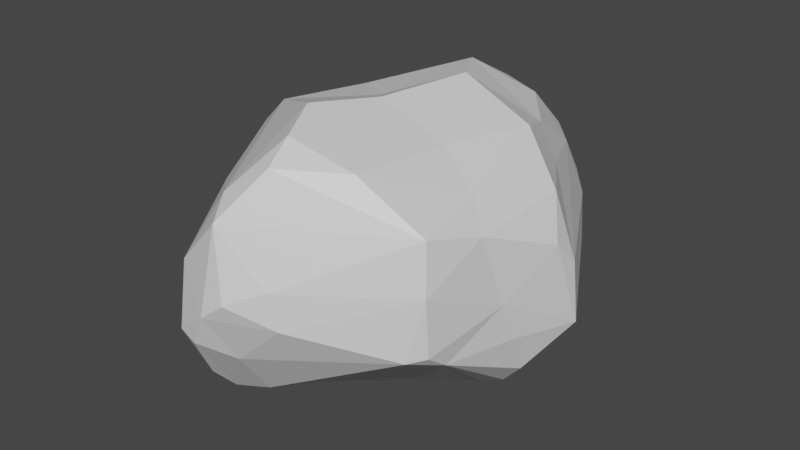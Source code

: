 # Source: rock3.blend  (saved by Blender 2.81.16; exported with 4.5.12 LTS)
import bpy
from mathutils import Matrix  # noqa: F401  (used for matrix-valued properties, if any)

bpy.ops.wm.read_factory_settings(use_empty=True)
scene = bpy.context.scene
scene.name = 'Scene'

# ---- collections
col_collection = bpy.data.collections.new('Collection'); scene.collection.children.link(col_collection)

# ---- materials (node trees are filled in below, after node groups)
mat_material = bpy.data.materials.new('Material')
mat_material.alpha_threshold = 0.0
mat_material.use_transparent_shadow = False
mat_material.line_color = (0.0, 0.0, 0.0, 1.0)

# ---- material node trees
mat_material.use_nodes = True; mat_material.node_tree.nodes.clear()
_N = mat_material.node_tree.nodes; _L = mat_material.node_tree.links
n0 = _N.new('ShaderNodeOutputMaterial'); n0.name = 'Material Output'; n0.location = (300, 300)
n1 = _N.new('ShaderNodeBsdfPrincipled'); n1.name = 'Principled BSDF'; n1.location = (10, 300)
n1.distribution = 'GGX'
n1.subsurface_method = 'BURLEY'
n1.inputs[2].default_value = 0.4
n1.inputs[3].default_value = 1.45
n1.inputs[27].default_value = (0.0, 0.0, 0.0, 1.0)
n1.inputs[28].default_value = 1.0
_L.new(n1.outputs[0], n0.inputs[0])
n0.is_active_output = True

# ---- world
world_world = bpy.data.worlds.new('World'); scene.world = world_world
world_world.use_nodes = True; world_world.node_tree.nodes.clear()
_N = world_world.node_tree.nodes; _L = world_world.node_tree.links
n0 = _N.new('ShaderNodeOutputWorld'); n0.name = 'World Output'; n0.location = (300, 300)
n1 = _N.new('ShaderNodeBackground'); n1.name = 'Background'; n1.location = (10, 300)
n1.inputs[0].default_value = (0.05088, 0.05088, 0.05088, 1.0)
_L.new(n1.outputs[0], n0.inputs[0])
n0.is_active_output = True
world_world.color = (0.05088, 0.05088, 0.05088)
world_world.use_sun_shadow = False
world_world.sun_shadow_jitter_overblur = 0.0

# ---- meshes
me_cube = bpy.data.meshes.new('Cube')
me_cube.from_pydata([(-0.8711, 0.1163, -0.5124), (-0.4017, -0.1271, -0.7473), (-0.4015, -0.4258, -0.6628), (-0.7184, -0.6607, -0.4061), (0.1853, 0.8573, -0.5935), (0.003867, 1.113, -0.4721), (0.7498, 0.6745, -0.4139), (-0.5249, -1.001, -0.3745), (-0.5766, -0.9613, 0.1562), (-0.7584, 0.6843, 0.3973), (-0.7963, 0.9643, 0.1662), (0.04542, -1.006, 0.7263), (-0.1722, -1.098, 0.5775), (-0.5228, -0.7774, 0.4269), (0.6863, -0.2378, 0.509), (0.7337, -0.6693, 0.4378), (-0.4209, -0.9099, -0.6137), (-0.2842, -1.022, -0.6445), (-0.07916, -0.9672, -0.6007), (0.7167, -0.802, -0.1948), (-0.6376, -0.2205, 0.6819), (-0.4262, 0.8261, 0.4698), (0.005563, 1.025, 0.6328), (0.2084, 1.023, 0.5716), (0.7557, 0.005832, -0.6983), (0.467, 0.6953, 0.5485), (-0.02412, 0.6996, 0.8183), (-0.6373, 0.5886, 0.5325), (-0.5188, 0.3331, 0.6505), (0.5921, 0.3819, 0.6573), (0.1598, 0.3896, 0.8539), (0.4309, -0.1507, 0.6772), (0.04863, -0.1857, 0.8509), (-0.2055, 0.08473, 0.724), (-0.106, -0.5704, 0.8926), (0.3621, -0.7456, 0.6971), (0.02405, -0.8453, 0.8365), (0.2466, -1.185, -0.01779), (0.1899, -1.2, 0.1847), (-0.04023, -1.198, -0.2822), (0.01873, -1.331, 0.1078), (-0.1164, -1.354, 0.002802), (-0.2194, -1.33, -0.1953), (-0.09484, -1.25, 0.4846), (-0.3274, -1.141, -0.5134), (-0.3336, -1.311, -0.1653), (-0.3692, -1.223, 0.192), (-0.5783, -1.034, -0.09185), (-0.9994, -0.1296, 0.2067), (-0.9526, -0.3087, -0.03595), (-1.01, -0.1591, -0.3014), (-1.035, -0.1371, -0.175), (-0.8967, -0.1187, 0.4673), (-0.9122, 0.2694, -0.4143), (-0.8632, 0.1989, 0.4052), (-0.9021, 0.3293, -0.1533), (-0.8216, 0.4842, 0.3141), (-0.8355, 0.6925, -0.2763), (-0.8396, 0.8243, -0.185), (-0.7922, 0.7684, 0.2953), (-0.8216, 0.9796, -0.01395), (-0.4638, 1.038, -0.3287), (0.4221, 0.9842, -0.4109), (0.06057, 0.3934, -0.6684), (0.7326, 0.3282, -0.6557), (-0.6844, 0.318, -0.485), (-0.02176, 0.07695, -0.7781), (0.5155, -0.04207, -0.7772), (-0.4201, -0.04933, -0.7227), (0.6111, 0.002516, -0.772), (0.1458, -0.1693, -0.8722), (-0.01907, -0.6209, -0.7232), (1.006, 0.2488, 0.04038), (0.6398, 0.5962, 0.3918), (0.936, 0.3924, -0.4406), (1.034, 0.2657, -0.3333), (0.8657, 0.2453, 0.4068), (0.9808, 0.1057, 0.1809), (0.8773, -0.01643, -0.5594), (0.8975, -0.1379, -0.3034), (0.8813, -0.2202, -0.06739), (0.7905, -0.5685, -0.2879), (0.8228, -0.341, 0.3568), (0.7896, -0.7108, -0.1813), (0.7794, -0.7228, 0.1547), (-0.5616, 1.204, -0.1752), (-0.73, 1.166, 0.02418), (-0.549, 1.348, -0.0116), (-0.3353, 1.369, 0.1683), (-0.2864, 1.324, -0.2416), (-0.3499, 1.394, 0.009248), (-0.2531, 1.371, -0.1493), (-0.08776, 1.286, -0.3001), (0.05103, 1.363, 0.04457), (-0.153, 1.364, 0.2465), (-0.06148, 1.215, 0.4675), (0.2072, 1.272, -0.1945), (0.1569, 1.304, 0.2056), (0.4132, 1.223, 0.06519), (0.2753, 1.201, 0.343), (0.4754, 1.15, -0.1375), (0.4108, 1.081, 0.297), (0.6256, 0.9797, -0.2424), (0.5207, 1.128, -0.02962)], [], [(27, 28, 26), (25, 30, 29), (26, 30, 25), (30, 32, 31), (27, 20, 28), (31, 14, 29), (33, 20, 34), (34, 36, 32), (35, 15, 14), (36, 11, 35), (20, 13, 12), (21, 26, 95), (52, 13, 20), (12, 11, 36), (76, 29, 14), (25, 29, 73), (37, 39, 19), (15, 43, 38), (11, 43, 15), (19, 39, 18), (40, 41, 37), (39, 42, 17), (42, 45, 44), (41, 45, 42), (46, 45, 41), (46, 47, 45), (7, 47, 3), (17, 44, 16), (13, 48, 8), (3, 50, 2), (49, 48, 51), (50, 0, 1), (52, 54, 48), (55, 57, 53), (54, 56, 55), (57, 61, 53), (56, 9, 59), (56, 59, 60), (59, 9, 10), (5, 4, 63), (62, 64, 4), (61, 63, 65), (66, 68, 65), (64, 69, 67), (24, 69, 64), (68, 1, 0), (32, 36, 35, 31), (70, 71, 2), (81, 19, 71), (71, 17, 2), (71, 19, 18), (71, 18, 17), (102, 72, 75), (102, 75, 74), (74, 75, 64), (73, 76, 72), (75, 79, 78), (75, 77, 80), (79, 81, 78), (77, 82, 80), (76, 14, 82), (80, 81, 79), (80, 83, 81), (83, 19, 81), (84, 15, 38), (62, 6, 64), (85, 61, 57), (86, 85, 58), (10, 21, 95), (87, 90, 91), (88, 90, 87), (89, 5, 61), (89, 91, 92), (95, 94, 88), (91, 93, 96), (94, 99, 97), (95, 99, 94), (22, 23, 95), (5, 96, 62), (96, 98, 100), (23, 101, 99), (96, 100, 102), (100, 98, 103), (101, 103, 98), (100, 103, 102), (60, 86, 58), (9, 21, 10), (25, 73, 101), (73, 72, 101), (62, 102, 6), (23, 26, 25), (23, 22, 26), (21, 27, 26), (33, 28, 20), (28, 33, 26), (26, 33, 30), (29, 30, 31), (30, 33, 32), (32, 33, 34), (31, 35, 14), (20, 12, 34), (35, 11, 15), (34, 12, 36), (22, 95, 26), (21, 9, 27), (38, 40, 37), (38, 43, 40), (40, 43, 41), (11, 12, 43), (18, 39, 17), (41, 43, 46), (17, 42, 44), (43, 12, 46), (44, 45, 7), (45, 47, 7), (2, 50, 1), (46, 8, 47), (37, 84, 38), (16, 7, 3), (16, 44, 7), (47, 8, 49), (8, 48, 49), (3, 47, 50), (50, 47, 49), (13, 52, 48), (65, 63, 66), (50, 49, 51), (50, 53, 0), (50, 51, 53), (51, 48, 54), (54, 52, 27), (51, 55, 53), (51, 54, 55), (55, 56, 58), (55, 58, 57), (56, 54, 9), (54, 27, 9), (58, 56, 60), (52, 20, 27), (60, 59, 10), (65, 53, 61), (65, 0, 53), (4, 64, 63), (63, 67, 66), (63, 64, 67), (0, 65, 68), (66, 67, 70), (67, 81, 70), (67, 69, 81), (69, 24, 81), (70, 81, 71), (2, 17, 16), (61, 5, 63), (64, 78, 24), (2, 16, 3), (6, 102, 74), (73, 29, 76), (64, 75, 78), (72, 77, 75), (79, 75, 80), (76, 82, 77), (80, 82, 84), (80, 84, 83), (82, 14, 15), (84, 82, 15), (83, 84, 19), (102, 103, 72), (84, 37, 19), (24, 78, 81), (6, 74, 64), (86, 87, 85), (86, 10, 88), (85, 87, 89), (87, 86, 88), (88, 10, 95), (86, 60, 10), (87, 91, 89), (90, 88, 94), (89, 92, 5), (91, 90, 93), (90, 94, 93), (92, 91, 96), (5, 92, 96), (93, 94, 97), (95, 23, 99), (4, 5, 62), (96, 93, 98), (93, 97, 98), (97, 99, 98), (99, 101, 98), (62, 96, 102), (58, 85, 57), (23, 25, 101), (41, 42, 39, 37), (12, 13, 8, 46), (66, 70, 1, 68), (2, 1, 70), (72, 76, 77), (61, 85, 89), (103, 101, 72)])
_uv = me_cube.uv_layers.new(name='UVMap')
_uv.uv.foreach_set('vector', [0.8498, 0.5522, 0.8216, 0.5841, 0.7544, 0.5434, 0.6847, 0.5127, 0.7338, 0.5778, 0.6673, 0.5716, 0.7544, 0.5434, 0.7338, 0.5778, 0.6847, 0.5127, 0.7338, 0.5778, 0.7458, 0.6475, 0.6907, 0.6443, 0.8498, 0.5522, 0.843, 0.6502, 0.8216, 0.5841, 0.6907, 0.6443, 0.6401, 0.6612, 0.6673, 0.5716, 0.7847, 0.6149, 0.843, 0.6502, 0.7652, 0.6902, 0.7652, 0.6902, 0.7495, 0.7253, 0.7458, 0.6475, 0.7084, 0.7273, 0.6203, 0.7413, 0.6401, 0.6612, 0.7495, 0.7253, 0.7477, 0.7489, 0.7084, 0.7273, 0.843, 0.6502, 0.8545, 0.734, 0.7814, 0.7507, 0.8252, 0.507, 0.7544, 0.5434, 0.7691, 0.4965, 0.875, 0.6563, 0.8545, 0.734, 0.843, 0.6502, 0.7814, 0.7507, 0.7477, 0.7489, 0.7495, 0.7253, 0.5958, 0.5889, 0.6673, 0.5716, 0.6401, 0.6612, 0.6847, 0.5127, 0.6673, 0.5716, 0.6321, 0.5225, 0.4917, 0.8394, 0.4382, 0.8801, 0.4424, 0.7486, 0.6203, 0.7413, 0.5839, 0.8935, 0.5497, 0.8441, 0.6291, 0.8677, 0.5839, 0.8935, 0.6203, 0.7413, 0.4424, 0.7486, 0.4382, 0.8801, 0.3718, 0.8921, 0.5187, 0.8753, 0.5003, 0.8924, 0.4917, 0.8394, 0.4382, 0.8801, 0.4633, 0.9063, 0.3746, 0.9183, 0.4633, 0.9063, 0.4711, 0.9237, 0.4011, 0.9239, 0.5003, 0.8924, 0.4711, 0.9237, 0.4633, 0.9063, 0.538, 0.9312, 0.4711, 0.9237, 0.5003, 0.8924, 0.538, 0.9312, 0.4767, 0.9722, 0.4711, 0.9237, 0.4186, 0.9638, 0.4767, 0.9722, 0.4219, 1.0, 0.3746, 0.9183, 0.4011, 0.9239, 0.3744, 0.943, 0.6224, 0.01522, 0.5359, 0.1093, 0.5505, 0.0007773, 0.4005, 0.02816, 0.4361, 0.1076, 0.3765, 0.07383, 0.49, 0.08935, 0.5359, 0.1093, 0.4665, 0.1088, 0.4361, 0.1076, 0.3982, 0.1375, 0.3749, 0.1094, 0.5952, 0.1092, 0.5764, 0.1488, 0.5359, 0.1093, 0.4629, 0.1673, 0.4301, 0.2162, 0.4156, 0.1533, 0.5764, 0.1488, 0.5646, 0.1879, 0.4629, 0.1673, 0.4301, 0.2162, 0.4278, 0.2921, 0.4156, 0.1533, 0.5646, 0.1879, 0.5964, 0.2207, 0.5654, 0.2268, 0.5646, 0.1879, 0.5654, 0.2268, 0.498, 0.2475, 0.5654, 0.2268, 0.5964, 0.2207, 0.5337, 0.251, 0.2418, 0.4963, 0.269, 0.5067, 0.2568, 0.5756, 0.3256, 0.4776, 0.3509, 0.5768, 0.2775, 0.5057, 0.1549, 0.5109, 0.2568, 0.5756, 0.1339, 0.5704, 0.2482, 0.6152, 0.1883, 0.625, 0.1339, 0.5704, 0.3509, 0.5768, 0.3311, 0.625, 0.3184, 0.6413, 0.3547, 0.6251, 0.3311, 0.625, 0.3509, 0.5768, 0.1883, 0.625, 0.1887, 0.641, 0.1261, 0.6242, 0.7458, 0.6475, 0.7495, 0.7253, 0.7084, 0.7273, 0.6907, 0.6443, 0.2612, 0.6444, 0.2344, 0.702, 0.1808, 0.6939, 0.4121, 0.7061, 0.2935, 0.7647, 0.2344, 0.702, 0.2344, 0.702, 0.2067, 0.7524, 0.1808, 0.6939, 0.2344, 0.702, 0.2935, 0.7647, 0.2327, 0.7525, 0.2344, 0.702, 0.2327, 0.7525, 0.2067, 0.7524, 0.4307, 0.4698, 0.5144, 0.5911, 0.4331, 0.5904, 0.4307, 0.4698, 0.4331, 0.5904, 0.406, 0.571, 0.406, 0.571, 0.4331, 0.5904, 0.3509, 0.5768, 0.6321, 0.5225, 0.5958, 0.5889, 0.5144, 0.5911, 0.4331, 0.5904, 0.4248, 0.6454, 0.3844, 0.6267, 0.4331, 0.5904, 0.5421, 0.6086, 0.4815, 0.657, 0.4248, 0.6454, 0.4121, 0.7061, 0.3844, 0.6267, 0.5421, 0.6086, 0.5857, 0.6759, 0.4815, 0.657, 0.5958, 0.5889, 0.6401, 0.6612, 0.5857, 0.6759, 0.4815, 0.657, 0.4121, 0.7061, 0.4248, 0.6454, 0.4815, 0.657, 0.4488, 0.7277, 0.4121, 0.7061, 0.4488, 0.7277, 0.4424, 0.7486, 0.4121, 0.7061, 0.5404, 0.7365, 0.6203, 0.7413, 0.5497, 0.8441, 0.3256, 0.4776, 0.3844, 0.5151, 0.3509, 0.5768, 0.466, 0.2921, 0.4278, 0.2921, 0.4301, 0.2162, 0.5037, 0.266, 0.466, 0.2921, 0.4626, 0.2309, 0.5337, 0.251, 0.6195, 0.2861, 0.5853, 0.3664, 0.4986, 0.3068, 0.5, 0.329, 0.4767, 0.3415, 0.5271, 0.3291, 0.5, 0.329, 0.4986, 0.3068, 0.4571, 0.335, 0.4035, 0.3666, 0.4278, 0.2921, 0.4571, 0.335, 0.4767, 0.3415, 0.4436, 0.361, 0.5853, 0.3664, 0.5442, 0.3564, 0.5271, 0.3291, 0.4767, 0.3415, 0.5082, 0.3798, 0.4586, 0.4007, 0.5442, 0.3564, 0.5715, 0.4095, 0.5416, 0.3941, 0.5853, 0.3664, 0.5715, 0.4095, 0.5442, 0.3564, 0.6236, 0.3701, 0.6275, 0.3973, 0.5853, 0.3664, 0.4035, 0.3666, 0.4586, 0.4007, 0.3903, 0.4345, 0.4586, 0.4007, 0.5139, 0.4296, 0.4657, 0.4412, 0.6275, 0.3973, 0.5797, 0.435, 0.5715, 0.4095, 0.4586, 0.4007, 0.4657, 0.4412, 0.4307, 0.4698, 0.4657, 0.4412, 0.5139, 0.4296, 0.4861, 0.4567, 0.5797, 0.435, 0.4861, 0.4567, 0.5139, 0.4296, 0.4657, 0.4412, 0.4861, 0.4567, 0.4307, 0.4698, 0.498, 0.2475, 0.5037, 0.266, 0.4626, 0.2309, 0.5964, 0.2207, 0.6195, 0.2861, 0.5337, 0.251, 0.6473, 0.4308, 0.6321, 0.5225, 0.5797, 0.435, 0.6321, 0.5225, 0.5144, 0.5911, 0.5797, 0.435, 0.3903, 0.4345, 0.4307, 0.4698, 0.3844, 0.5151, 0.727, 0.4896, 0.7544, 0.5434, 0.6847, 0.5127, 0.727, 0.4896, 0.755, 0.4995, 0.7544, 0.5434, 0.8252, 0.507, 0.8498, 0.5522, 0.7544, 0.5434, 0.7847, 0.6149, 0.8216, 0.5841, 0.843, 0.6502, 0.8216, 0.5841, 0.7847, 0.6149, 0.7544, 0.5434, 0.7544, 0.5434, 0.7847, 0.6149, 0.7338, 0.5778, 0.6673, 0.5716, 0.7338, 0.5778, 0.6907, 0.6443, 0.7338, 0.5778, 0.7847, 0.6149, 0.7458, 0.6475, 0.7458, 0.6475, 0.7847, 0.6149, 0.7652, 0.6902, 0.6907, 0.6443, 0.7084, 0.7273, 0.6401, 0.6612, 0.843, 0.6502, 0.7814, 0.7507, 0.7652, 0.6902, 0.7084, 0.7273, 0.7477, 0.7489, 0.6223, 0.7382, 0.7652, 0.6902, 0.7814, 0.7507, 0.7495, 0.7253, 0.755, 0.4995, 0.7691, 0.4965, 0.7544, 0.5434, 0.8252, 0.507, 0.875, 0.5324, 0.8498, 0.5522, 0.5497, 0.8441, 0.5187, 0.8753, 0.4917, 0.8394, 0.5497, 0.8441, 0.5839, 0.8935, 0.5187, 0.8753, 0.5187, 0.8753, 0.5839, 0.8935, 0.5003, 0.8924, 0.6291, 0.8677, 0.6172, 0.9088, 0.5839, 0.8935, 0.3718, 0.8921, 0.4382, 0.8801, 0.3746, 0.9183, 0.5003, 0.8924, 0.5839, 0.8935, 0.538, 0.9312, 0.3746, 0.9183, 0.4633, 0.9063, 0.4011, 0.9239, 0.5839, 0.8935, 0.6172, 0.9088, 0.538, 0.9312, 0.4011, 0.9239, 0.4711, 0.9237, 0.4186, 0.9638, 0.4711, 0.9237, 0.4767, 0.9722, 0.4186, 0.9638, 0.3765, 0.07383, 0.4361, 0.1076, 0.3749, 0.1094, 0.538, 0.9312, 0.5461, 0.9817, 0.4767, 0.9722, 0.4917, 0.8394, 0.5404, 0.7365, 0.5497, 0.8441, 0.3744, 0.943, 0.4186, 0.9638, 0.3799, 0.9935, 0.3744, 0.943, 0.4011, 0.9239, 0.4186, 0.9638, 0.4587, 0.006247, 0.5505, 0.0007773, 0.49, 0.08935, 0.5505, 0.0007773, 0.5359, 0.1093, 0.49, 0.08935, 0.4005, 0.02816, 0.4587, 0.006247, 0.4361, 0.1076, 0.4361, 0.1076, 0.4587, 0.006247, 0.49, 0.08935, 0.6224, 0.01522, 0.5952, 0.1092, 0.5359, 0.1093, 0.1339, 0.5704, 0.2568, 0.5756, 0.2482, 0.6152, 0.4361, 0.1076, 0.49, 0.08935, 0.4665, 0.1088, 0.4361, 0.1076, 0.4156, 0.1533, 0.3982, 0.1375, 0.4361, 0.1076, 0.4665, 0.1088, 0.4156, 0.1533, 0.4665, 0.1088, 0.5359, 0.1093, 0.5764, 0.1488, 0.5764, 0.1488, 0.5952, 0.1092, 0.6165, 0.1619, 0.4665, 0.1088, 0.4629, 0.1673, 0.4156, 0.1533, 0.4665, 0.1088, 0.5764, 0.1488, 0.4629, 0.1673, 0.4629, 0.1673, 0.5646, 0.1879, 0.4626, 0.2309, 0.4629, 0.1673, 0.4626, 0.2309, 0.4301, 0.2162, 0.5646, 0.1879, 0.5764, 0.1488, 0.5964, 0.2207, 0.5764, 0.1488, 0.6165, 0.1619, 0.5964, 0.2207, 0.4626, 0.2309, 0.5646, 0.1879, 0.498, 0.2475, 0.5952, 0.1092, 0.625, 0.1094, 0.6165, 0.1619, 0.498, 0.2475, 0.5654, 0.2268, 0.5337, 0.251, 0.375, 0.1804, 0.4156, 0.1533, 0.4278, 0.2921, 0.375, 0.1804, 0.3982, 0.1375, 0.4156, 0.1533, 0.269, 0.5067, 0.3509, 0.5768, 0.2568, 0.5756, 0.2568, 0.5756, 0.3184, 0.6413, 0.2482, 0.6152, 0.2568, 0.5756, 0.3509, 0.5768, 0.3184, 0.6413, 0.1261, 0.6242, 0.1339, 0.5704, 0.1883, 0.625, 0.2482, 0.6152, 0.3184, 0.6413, 0.2612, 0.6444, 0.3184, 0.6413, 0.4121, 0.7061, 0.2612, 0.6444, 0.3184, 0.6413, 0.3311, 0.625, 0.4121, 0.7061, 0.3311, 0.625, 0.3547, 0.6251, 0.4121, 0.7061, 0.2612, 0.6444, 0.4121, 0.7061, 0.2344, 0.702, 0.1808, 0.6939, 0.2067, 0.7524, 0.1822, 0.7461, 0.1549, 0.5109, 0.2418, 0.4963, 0.2568, 0.5756, 0.3509, 0.5768, 0.3844, 0.6267, 0.3547, 0.6251, 0.1808, 0.6939, 0.1822, 0.7461, 0.1286, 0.7343, 0.3844, 0.5151, 0.4307, 0.4698, 0.406, 0.571, 0.6321, 0.5225, 0.6673, 0.5716, 0.5958, 0.5889, 0.3509, 0.5768, 0.4331, 0.5904, 0.3844, 0.6267, 0.5144, 0.5911, 0.5421, 0.6086, 0.4331, 0.5904, 0.4248, 0.6454, 0.4331, 0.5904, 0.4815, 0.657, 0.5958, 0.5889, 0.5857, 0.6759, 0.5421, 0.6086, 0.4815, 0.657, 0.5857, 0.6759, 0.5404, 0.7365, 0.4815, 0.657, 0.5404, 0.7365, 0.4488, 0.7277, 0.5857, 0.6759, 0.6401, 0.6612, 0.6203, 0.7413, 0.5404, 0.7365, 0.5857, 0.6759, 0.6203, 0.7413, 0.4488, 0.7277, 0.5404, 0.7365, 0.4424, 0.7486, 0.4307, 0.4698, 0.4861, 0.4567, 0.5144, 0.5911, 0.5404, 0.7365, 0.4917, 0.8394, 0.4424, 0.7486, 0.3547, 0.6251, 0.3844, 0.6267, 0.4121, 0.7061, 0.3844, 0.5151, 0.406, 0.571, 0.3509, 0.5768, 0.5037, 0.266, 0.4986, 0.3068, 0.466, 0.2921, 0.5037, 0.266, 0.5337, 0.251, 0.5271, 0.3291, 0.466, 0.2921, 0.4986, 0.3068, 0.4571, 0.335, 0.4986, 0.3068, 0.5037, 0.266, 0.5271, 0.3291, 0.5271, 0.3291, 0.5337, 0.251, 0.5853, 0.3664, 0.5037, 0.266, 0.498, 0.2475, 0.5337, 0.251, 0.4986, 0.3068, 0.4767, 0.3415, 0.4571, 0.335, 0.5, 0.329, 0.5271, 0.3291, 0.5442, 0.3564, 0.4571, 0.335, 0.4436, 0.361, 0.4035, 0.3666, 0.4767, 0.3415, 0.5, 0.329, 0.5082, 0.3798, 0.5, 0.329, 0.5442, 0.3564, 0.5082, 0.3798, 0.4436, 0.361, 0.4767, 0.3415, 0.4586, 0.4007, 0.4035, 0.3666, 0.4436, 0.361, 0.4586, 0.4007, 0.5082, 0.3798, 0.5442, 0.3564, 0.5416, 0.3941, 0.5853, 0.3664, 0.6275, 0.3973, 0.5715, 0.4095, 0.3787, 0.3886, 0.4035, 0.3666, 0.3903, 0.4345, 0.4586, 0.4007, 0.5082, 0.3798, 0.5139, 0.4296, 0.5082, 0.3798, 0.5416, 0.3941, 0.5139, 0.4296, 0.5416, 0.3941, 0.5715, 0.4095, 0.5139, 0.4296, 0.5715, 0.4095, 0.5797, 0.435, 0.5139, 0.4296, 0.3903, 0.4345, 0.4586, 0.4007, 0.4307, 0.4698, 0.4626, 0.2309, 0.466, 0.2921, 0.4301, 0.2162, 0.6275, 0.3973, 0.6473, 0.4308, 0.5797, 0.435, 0.5003, 0.8924, 0.4633, 0.9063, 0.4382, 0.8801, 0.4917, 0.8394, 0.6172, 0.9088, 0.616, 0.9644, 0.5461, 0.9817, 0.538, 0.9312, 0.2482, 0.6152, 0.2612, 0.6444, 0.1887, 0.641, 0.1883, 0.625, 0.1808, 0.6939, 0.1887, 0.641, 0.2612, 0.6444, 0.5144, 0.5911, 0.5958, 0.5889, 0.5421, 0.6086, 0.4278, 0.2921, 0.466, 0.2921, 0.4571, 0.335, 0.4861, 0.4567, 0.5797, 0.435, 0.5144, 0.5911])
me_cube.materials.append(mat_material)
me_cube.use_remesh_preserve_volume = False
me_cube.use_remesh_preserve_attributes = False
me_cube.use_mirror_vertex_groups = False
me_cube.update()

# ---- objects
ob_cube = bpy.data.objects.new('Cube', me_cube)

# ---- transforms, parenting, visibility, modifiers, constraints
ob_cube.location = (0.0, 0.0, 0.0)
ob_cube.lock_rotations_4d = False
ob_cube.empty_display_type = 'ARROWS'
ob_cube.lineart.crease_threshold = 0.0

# ---- collection membership
col_collection.objects.link(ob_cube)

# ---- scene / render settings (as saved in the file)
scene.frame_start = 1; scene.frame_end = 250; scene.frame_set(1)
scene.render.engine = 'BLENDER_EEVEE_NEXT'
scene.cycles.use_denoising = False
scene.cycles.samples = 128
scene.cycles.sampling_pattern = 'TABULATED_SOBOL'
scene.cycles.use_adaptive_sampling = False
scene.cycles.use_light_tree = False
scene.view_settings.view_transform = 'Filmic'
bpy.context.view_layer.update()

# ---- added for rendering (the .blend has no active camera and no usable light): camera, sun
cam_auto = bpy.data.cameras.new('AutoCamera')
cam_auto.lens = 50.0
cam_auto.sensor_width = 36.0
cam_auto.clip_end = 1000.0
ob_auto_camera = bpy.data.objects.new('AutoCamera', cam_auto)
scene.collection.objects.link(ob_auto_camera)
ob_auto_camera.location = (3.57716, -4.27313, 2.87205)
ob_auto_camera.rotation_euler = (1.09748, -7.21219e-08, 0.694738)
scene.camera = ob_auto_camera
light_auto_sun = bpy.data.lights.new('AutoSun', 'SUN')
light_auto_sun.energy = 3.0
light_auto_sun.angle = 0.0523599
ob_auto_sun = bpy.data.objects.new('AutoSun', light_auto_sun)
scene.collection.objects.link(ob_auto_sun)
ob_auto_sun.rotation_euler = (0.872665, 0.174533, 0.523599)
bpy.context.view_layer.update()
